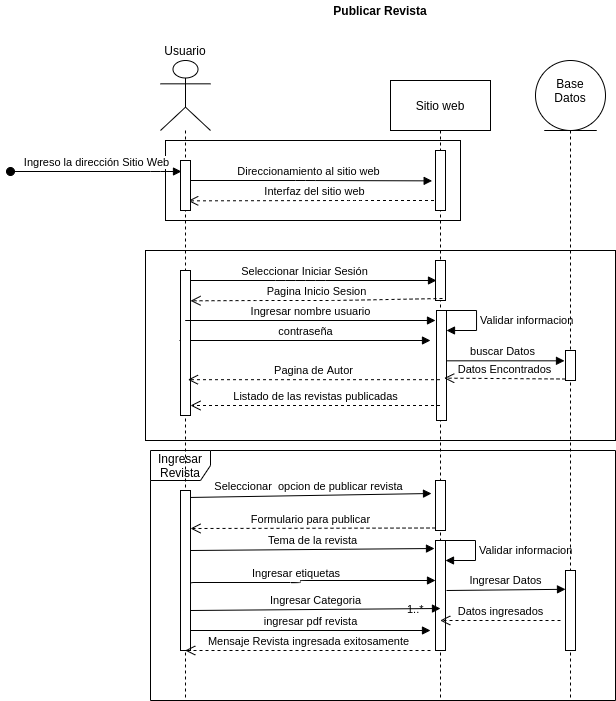

The diagram above was exported from draw.io. Its source (the exported page's mxGraphModel, read from the mxfile embedded in the PNG):
<mxGraphModel dx="1907" dy="624" grid="1" gridSize="10" guides="1" tooltips="1" connect="1" arrows="1" fold="1" page="1" pageScale="1" pageWidth="827" pageHeight="1169" math="0" shadow="0">
  <root>
    <mxCell id="kUuXjeeFopGGgut4ijV7-0" />
    <mxCell id="kUuXjeeFopGGgut4ijV7-1" parent="kUuXjeeFopGGgut4ijV7-0" />
    <mxCell id="kUuXjeeFopGGgut4ijV7-29" value="Ingresar Revista" style="shape=umlFrame;whiteSpace=wrap;html=1;" vertex="1" parent="kUuXjeeFopGGgut4ijV7-1">
      <mxGeometry x="-30" y="630" width="465" height="250" as="geometry" />
    </mxCell>
    <mxCell id="kUuXjeeFopGGgut4ijV7-41" value="Ingresar etiquetas" style="endArrow=block;endFill=1;html=1;edgeStyle=orthogonalEdgeStyle;align=left;verticalAlign=top;exitX=0.5;exitY=0.924;exitDx=0;exitDy=0;exitPerimeter=0;" edge="1" parent="kUuXjeeFopGGgut4ijV7-1" source="kUuXjeeFopGGgut4ijV7-30">
      <mxGeometry x="-0.2074" y="22" relative="1" as="geometry">
        <mxPoint x="15" y="760" as="sourcePoint" />
        <mxPoint x="255" y="760" as="targetPoint" />
        <Array as="points">
          <mxPoint x="4" y="818" />
          <mxPoint x="4" y="762" />
          <mxPoint x="120" y="762" />
          <mxPoint x="120" y="760" />
        </Array>
        <mxPoint as="offset" />
      </mxGeometry>
    </mxCell>
    <mxCell id="kUuXjeeFopGGgut4ijV7-42" value="1..*" style="edgeLabel;resizable=0;html=1;align=left;verticalAlign=bottom;" connectable="0" vertex="1" parent="kUuXjeeFopGGgut4ijV7-41">
      <mxGeometry x="-1" relative="1" as="geometry">
        <mxPoint x="220" y="-21" as="offset" />
      </mxGeometry>
    </mxCell>
    <mxCell id="kUuXjeeFopGGgut4ijV7-36" value="Seleccionar&amp;nbsp; opcion de publicar revista" style="html=1;verticalAlign=bottom;endArrow=block;exitX=0.5;exitY=0.044;exitDx=0;exitDy=0;exitPerimeter=0;entryX=-0.4;entryY=0.26;entryDx=0;entryDy=0;entryPerimeter=0;" edge="1" target="kUuXjeeFopGGgut4ijV7-35" parent="kUuXjeeFopGGgut4ijV7-1" source="kUuXjeeFopGGgut4ijV7-30">
      <mxGeometry relative="1" as="geometry">
        <mxPoint x="140" y="670" as="sourcePoint" />
        <mxPoint x="250" y="674" as="targetPoint" />
        <Array as="points" />
      </mxGeometry>
    </mxCell>
    <mxCell id="kUuXjeeFopGGgut4ijV7-2" value="&lt;b&gt;Publicar Revista&lt;/b&gt;" style="text;html=1;strokeColor=none;fillColor=none;align=center;verticalAlign=middle;whiteSpace=wrap;rounded=0;" vertex="1" parent="kUuXjeeFopGGgut4ijV7-1">
      <mxGeometry x="40" y="180" width="320" height="20" as="geometry" />
    </mxCell>
    <mxCell id="kUuXjeeFopGGgut4ijV7-3" value="" style="rounded=0;whiteSpace=wrap;html=1;" vertex="1" parent="kUuXjeeFopGGgut4ijV7-1">
      <mxGeometry x="-35" y="430" width="470" height="190" as="geometry" />
    </mxCell>
    <mxCell id="kUuXjeeFopGGgut4ijV7-4" value="" style="rounded=0;whiteSpace=wrap;html=1;" vertex="1" parent="kUuXjeeFopGGgut4ijV7-1">
      <mxGeometry x="-15" y="320" width="295" height="80" as="geometry" />
    </mxCell>
    <mxCell id="kUuXjeeFopGGgut4ijV7-5" value="contraseña" style="html=1;verticalAlign=bottom;endArrow=block;" edge="1" parent="kUuXjeeFopGGgut4ijV7-1">
      <mxGeometry width="80" relative="1" as="geometry">
        <mxPoint x="-1" y="520" as="sourcePoint" />
        <mxPoint x="250" y="520" as="targetPoint" />
      </mxGeometry>
    </mxCell>
    <mxCell id="kUuXjeeFopGGgut4ijV7-6" value="buscar Datos" style="html=1;verticalAlign=bottom;endArrow=block;entryX=-0.1;entryY=0.344;targetPerimeterSpacing=-1;entryDx=0;entryDy=0;entryPerimeter=0;" edge="1" parent="kUuXjeeFopGGgut4ijV7-1" target="kUuXjeeFopGGgut4ijV7-22" source="kUuXjeeFopGGgut4ijV7-14">
      <mxGeometry relative="1" as="geometry">
        <mxPoint x="199" y="540" as="sourcePoint" />
        <Array as="points" />
      </mxGeometry>
    </mxCell>
    <mxCell id="kUuXjeeFopGGgut4ijV7-7" value="Seleccionar Iniciar Sesión" style="html=1;verticalAlign=bottom;startArrow=oval;startFill=1;endArrow=block;startSize=8;targetPerimeterSpacing=-1;" edge="1" parent="kUuXjeeFopGGgut4ijV7-1" target="kUuXjeeFopGGgut4ijV7-19">
      <mxGeometry x="-0.0526" width="60" relative="1" as="geometry">
        <mxPoint x="5" y="460" as="sourcePoint" />
        <mxPoint x="195" y="477" as="targetPoint" />
        <Array as="points">
          <mxPoint x="105" y="460" />
          <mxPoint x="135" y="460" />
        </Array>
        <mxPoint as="offset" />
      </mxGeometry>
    </mxCell>
    <mxCell id="kUuXjeeFopGGgut4ijV7-8" value="Interfaz del sitio web" style="html=1;verticalAlign=bottom;endArrow=open;dashed=1;endSize=8;targetPerimeterSpacing=-1;entryX=0.767;entryY=0.807;entryDx=0;entryDy=0;entryPerimeter=0;" edge="1" parent="kUuXjeeFopGGgut4ijV7-1" source="kUuXjeeFopGGgut4ijV7-14" target="kUuXjeeFopGGgut4ijV7-11">
      <mxGeometry relative="1" as="geometry">
        <mxPoint x="195" y="430" as="sourcePoint" />
        <mxPoint x="115" y="430" as="targetPoint" />
        <Array as="points">
          <mxPoint x="175" y="380" />
        </Array>
      </mxGeometry>
    </mxCell>
    <mxCell id="kUuXjeeFopGGgut4ijV7-9" value="Direccionamiento al sitio web" style="html=1;verticalAlign=bottom;startArrow=oval;endArrow=block;startSize=8;targetPerimeterSpacing=-1;entryX=-0.333;entryY=0.506;entryDx=0;entryDy=0;entryPerimeter=0;" edge="1" parent="kUuXjeeFopGGgut4ijV7-1" source="kUuXjeeFopGGgut4ijV7-10" target="kUuXjeeFopGGgut4ijV7-16">
      <mxGeometry relative="1" as="geometry">
        <mxPoint x="135" y="400" as="sourcePoint" />
        <Array as="points">
          <mxPoint x="125" y="360" />
        </Array>
      </mxGeometry>
    </mxCell>
    <mxCell id="kUuXjeeFopGGgut4ijV7-10" value="" style="shape=umlLifeline;participant=umlActor;perimeter=lifelinePerimeter;whiteSpace=wrap;html=1;container=1;collapsible=0;recursiveResize=0;verticalAlign=top;spacingTop=36;outlineConnect=0;shadow=0;size=70;" vertex="1" parent="kUuXjeeFopGGgut4ijV7-1">
      <mxGeometry x="-20" y="240" width="50" height="640" as="geometry" />
    </mxCell>
    <mxCell id="kUuXjeeFopGGgut4ijV7-11" value="" style="html=1;points=[];perimeter=orthogonalPerimeter;shadow=0;" vertex="1" parent="kUuXjeeFopGGgut4ijV7-10">
      <mxGeometry x="20" y="100" width="10" height="50" as="geometry" />
    </mxCell>
    <mxCell id="kUuXjeeFopGGgut4ijV7-12" value="Ingreso la dirección Sitio Web" style="html=1;verticalAlign=bottom;startArrow=oval;endArrow=block;startSize=8;targetPerimeterSpacing=-1;" edge="1" parent="kUuXjeeFopGGgut4ijV7-10" target="kUuXjeeFopGGgut4ijV7-11">
      <mxGeometry relative="1" as="geometry">
        <mxPoint x="-150" y="111" as="sourcePoint" />
        <Array as="points">
          <mxPoint y="111" />
        </Array>
      </mxGeometry>
    </mxCell>
    <mxCell id="kUuXjeeFopGGgut4ijV7-13" value="" style="html=1;points=[];perimeter=orthogonalPerimeter;shadow=0;" vertex="1" parent="kUuXjeeFopGGgut4ijV7-10">
      <mxGeometry x="20" y="210" width="10" height="145" as="geometry" />
    </mxCell>
    <mxCell id="kUuXjeeFopGGgut4ijV7-40" value="Tema de la revista" style="html=1;verticalAlign=bottom;endArrow=block;" edge="1" parent="kUuXjeeFopGGgut4ijV7-10">
      <mxGeometry width="80" relative="1" as="geometry">
        <mxPoint x="30" y="490" as="sourcePoint" />
        <mxPoint x="274" y="488" as="targetPoint" />
      </mxGeometry>
    </mxCell>
    <mxCell id="kUuXjeeFopGGgut4ijV7-50" value="ingresar pdf revista" style="html=1;verticalAlign=bottom;endArrow=block;" edge="1" parent="kUuXjeeFopGGgut4ijV7-10">
      <mxGeometry width="80" relative="1" as="geometry">
        <mxPoint x="30" y="570" as="sourcePoint" />
        <mxPoint x="270" y="570" as="targetPoint" />
      </mxGeometry>
    </mxCell>
    <mxCell id="kUuXjeeFopGGgut4ijV7-14" value="Sitio web" style="shape=umlLifeline;perimeter=lifelinePerimeter;whiteSpace=wrap;html=1;container=1;collapsible=0;recursiveResize=0;outlineConnect=0;shadow=0;size=50;" vertex="1" parent="kUuXjeeFopGGgut4ijV7-1">
      <mxGeometry x="210" y="260" width="100" height="620" as="geometry" />
    </mxCell>
    <mxCell id="kUuXjeeFopGGgut4ijV7-15" value="Ingresar nombre usuario" style="html=1;verticalAlign=bottom;endArrow=block;" edge="1" parent="kUuXjeeFopGGgut4ijV7-14" source="kUuXjeeFopGGgut4ijV7-10">
      <mxGeometry width="80" relative="1" as="geometry">
        <mxPoint x="-144" y="240" as="sourcePoint" />
        <mxPoint x="45" y="240" as="targetPoint" />
      </mxGeometry>
    </mxCell>
    <mxCell id="kUuXjeeFopGGgut4ijV7-16" value="" style="html=1;points=[];perimeter=orthogonalPerimeter;shadow=0;" vertex="1" parent="kUuXjeeFopGGgut4ijV7-14">
      <mxGeometry x="45" y="70" width="10" height="60" as="geometry" />
    </mxCell>
    <mxCell id="kUuXjeeFopGGgut4ijV7-17" value="" style="html=1;points=[];perimeter=orthogonalPerimeter;shadow=0;" vertex="1" parent="kUuXjeeFopGGgut4ijV7-14">
      <mxGeometry x="46" y="230" width="10" height="110" as="geometry" />
    </mxCell>
    <mxCell id="kUuXjeeFopGGgut4ijV7-18" value="Validar informacion" style="edgeStyle=orthogonalEdgeStyle;html=1;align=left;spacingLeft=2;endArrow=block;rounded=0;targetPerimeterSpacing=-1;" edge="1" parent="kUuXjeeFopGGgut4ijV7-14">
      <mxGeometry relative="1" as="geometry">
        <mxPoint x="56" y="230" as="sourcePoint" />
        <Array as="points">
          <mxPoint x="86" y="230" />
          <mxPoint x="86" y="250" />
        </Array>
        <mxPoint x="56" y="250" as="targetPoint" />
      </mxGeometry>
    </mxCell>
    <mxCell id="kUuXjeeFopGGgut4ijV7-19" value="" style="html=1;points=[];perimeter=orthogonalPerimeter;" vertex="1" parent="kUuXjeeFopGGgut4ijV7-14">
      <mxGeometry x="45" y="180" width="10" height="40" as="geometry" />
    </mxCell>
    <mxCell id="kUuXjeeFopGGgut4ijV7-39" value="" style="html=1;points=[];perimeter=orthogonalPerimeter;" vertex="1" parent="kUuXjeeFopGGgut4ijV7-14">
      <mxGeometry x="45" y="460" width="10" height="110" as="geometry" />
    </mxCell>
    <mxCell id="kUuXjeeFopGGgut4ijV7-47" value="Validar informacion" style="edgeStyle=orthogonalEdgeStyle;html=1;align=left;spacingLeft=2;endArrow=block;rounded=0;targetPerimeterSpacing=-1;" edge="1" parent="kUuXjeeFopGGgut4ijV7-14">
      <mxGeometry relative="1" as="geometry">
        <mxPoint x="55" y="460" as="sourcePoint" />
        <Array as="points">
          <mxPoint x="85" y="460" />
          <mxPoint x="85" y="480" />
        </Array>
        <mxPoint x="55" y="480" as="targetPoint" />
      </mxGeometry>
    </mxCell>
    <mxCell id="kUuXjeeFopGGgut4ijV7-48" value="Ingresar Datos" style="html=1;verticalAlign=bottom;endArrow=block;entryX=0;entryY=0.235;entryDx=0;entryDy=0;entryPerimeter=0;" edge="1" parent="kUuXjeeFopGGgut4ijV7-14" target="kUuXjeeFopGGgut4ijV7-45">
      <mxGeometry width="80" relative="1" as="geometry">
        <mxPoint x="56" y="510" as="sourcePoint" />
        <mxPoint x="136" y="510" as="targetPoint" />
      </mxGeometry>
    </mxCell>
    <mxCell id="kUuXjeeFopGGgut4ijV7-49" value="Datos ingresados" style="html=1;verticalAlign=bottom;endArrow=open;dashed=1;endSize=8;" edge="1" parent="kUuXjeeFopGGgut4ijV7-14" target="kUuXjeeFopGGgut4ijV7-14">
      <mxGeometry relative="1" as="geometry">
        <mxPoint x="170" y="540" as="sourcePoint" />
        <mxPoint x="90" y="540" as="targetPoint" />
      </mxGeometry>
    </mxCell>
    <mxCell id="kUuXjeeFopGGgut4ijV7-20" value="" style="shape=umlLifeline;participant=umlEntity;perimeter=lifelinePerimeter;whiteSpace=wrap;html=1;container=1;collapsible=0;recursiveResize=0;verticalAlign=top;spacingTop=36;outlineConnect=0;shadow=0;size=70;" vertex="1" parent="kUuXjeeFopGGgut4ijV7-1">
      <mxGeometry x="355" y="240" width="70" height="640" as="geometry" />
    </mxCell>
    <mxCell id="kUuXjeeFopGGgut4ijV7-21" value="Base&lt;br&gt;Datos" style="text;html=1;strokeColor=none;fillColor=none;align=center;verticalAlign=middle;whiteSpace=wrap;rounded=0;shadow=0;" vertex="1" parent="kUuXjeeFopGGgut4ijV7-20">
      <mxGeometry x="15" width="40" height="60" as="geometry" />
    </mxCell>
    <mxCell id="kUuXjeeFopGGgut4ijV7-22" value="" style="html=1;points=[];perimeter=orthogonalPerimeter;shadow=0;" vertex="1" parent="kUuXjeeFopGGgut4ijV7-20">
      <mxGeometry x="30" y="290" width="10" height="30" as="geometry" />
    </mxCell>
    <mxCell id="kUuXjeeFopGGgut4ijV7-45" value="" style="html=1;points=[];perimeter=orthogonalPerimeter;" vertex="1" parent="kUuXjeeFopGGgut4ijV7-20">
      <mxGeometry x="30" y="510" width="10" height="80" as="geometry" />
    </mxCell>
    <mxCell id="kUuXjeeFopGGgut4ijV7-23" value="Usuario" style="text;html=1;strokeColor=none;fillColor=none;align=center;verticalAlign=middle;whiteSpace=wrap;rounded=0;shadow=0;" vertex="1" parent="kUuXjeeFopGGgut4ijV7-1">
      <mxGeometry x="-15" y="220" width="40" height="20" as="geometry" />
    </mxCell>
    <mxCell id="kUuXjeeFopGGgut4ijV7-24" value="Pagina Inicio Sesion" style="html=1;verticalAlign=bottom;endArrow=open;dashed=1;endSize=8;entryX=1;entryY=0.209;entryDx=0;entryDy=0;entryPerimeter=0;exitX=0.7;exitY=0.95;exitDx=0;exitDy=0;exitPerimeter=0;" edge="1" parent="kUuXjeeFopGGgut4ijV7-1" target="kUuXjeeFopGGgut4ijV7-13" source="kUuXjeeFopGGgut4ijV7-19">
      <mxGeometry relative="1" as="geometry">
        <mxPoint x="193" y="480" as="sourcePoint" />
        <mxPoint x="5" y="500" as="targetPoint" />
        <Array as="points">
          <mxPoint x="155" y="480" />
          <mxPoint x="85" y="480" />
        </Array>
      </mxGeometry>
    </mxCell>
    <mxCell id="kUuXjeeFopGGgut4ijV7-25" value="Pagina de Autor" style="html=1;verticalAlign=bottom;endArrow=open;dashed=1;endSize=8;entryX=0.74;entryY=0.753;entryDx=0;entryDy=0;entryPerimeter=0;" edge="1" parent="kUuXjeeFopGGgut4ijV7-1" target="kUuXjeeFopGGgut4ijV7-13" source="kUuXjeeFopGGgut4ijV7-14">
      <mxGeometry relative="1" as="geometry">
        <mxPoint x="195" y="560" as="sourcePoint" />
        <mxPoint x="15" y="570" as="targetPoint" />
        <Array as="points" />
      </mxGeometry>
    </mxCell>
    <mxCell id="kUuXjeeFopGGgut4ijV7-26" value="Listado de las revistas publicadas" style="html=1;verticalAlign=bottom;endArrow=open;dashed=1;endSize=8;" edge="1" parent="kUuXjeeFopGGgut4ijV7-1" source="kUuXjeeFopGGgut4ijV7-14">
      <mxGeometry relative="1" as="geometry">
        <mxPoint x="90" y="585" as="sourcePoint" />
        <mxPoint x="10" y="585" as="targetPoint" />
      </mxGeometry>
    </mxCell>
    <mxCell id="kUuXjeeFopGGgut4ijV7-27" value="Datos Encontrados" style="html=1;verticalAlign=bottom;endArrow=open;dashed=1;endSize=8;exitX=0;exitY=0.95;targetPerimeterSpacing=-1;entryX=0.767;entryY=0.615;entryDx=0;entryDy=0;entryPerimeter=0;" edge="1" parent="kUuXjeeFopGGgut4ijV7-1" source="kUuXjeeFopGGgut4ijV7-22" target="kUuXjeeFopGGgut4ijV7-17">
      <mxGeometry relative="1" as="geometry">
        <mxPoint x="203" y="599" as="targetPoint" />
        <Array as="points" />
      </mxGeometry>
    </mxCell>
    <mxCell id="kUuXjeeFopGGgut4ijV7-30" value="" style="html=1;points=[];perimeter=orthogonalPerimeter;" vertex="1" parent="kUuXjeeFopGGgut4ijV7-1">
      <mxGeometry y="670" width="10" height="160" as="geometry" />
    </mxCell>
    <mxCell id="kUuXjeeFopGGgut4ijV7-35" value="" style="html=1;points=[];perimeter=orthogonalPerimeter;" vertex="1" parent="kUuXjeeFopGGgut4ijV7-1">
      <mxGeometry x="255" y="660" width="10" height="50" as="geometry" />
    </mxCell>
    <mxCell id="kUuXjeeFopGGgut4ijV7-37" value="Formulario para publicar&amp;nbsp;&amp;nbsp;" style="html=1;verticalAlign=bottom;endArrow=open;dashed=1;endSize=8;exitX=0;exitY=0.95;" edge="1" source="kUuXjeeFopGGgut4ijV7-35" parent="kUuXjeeFopGGgut4ijV7-1">
      <mxGeometry relative="1" as="geometry">
        <mxPoint x="10" y="708" as="targetPoint" />
        <Array as="points" />
      </mxGeometry>
    </mxCell>
    <mxCell id="kUuXjeeFopGGgut4ijV7-44" value="Ingresar Categoria" style="html=1;verticalAlign=bottom;endArrow=block;" edge="1" parent="kUuXjeeFopGGgut4ijV7-1">
      <mxGeometry width="80" relative="1" as="geometry">
        <mxPoint x="10" y="790" as="sourcePoint" />
        <mxPoint x="260" y="788" as="targetPoint" />
      </mxGeometry>
    </mxCell>
    <mxCell id="kUuXjeeFopGGgut4ijV7-51" value="Mensaje Revista ingresada exitosamente" style="html=1;verticalAlign=bottom;endArrow=open;dashed=1;endSize=8;" edge="1" parent="kUuXjeeFopGGgut4ijV7-1" target="kUuXjeeFopGGgut4ijV7-10">
      <mxGeometry relative="1" as="geometry">
        <mxPoint x="250" y="830" as="sourcePoint" />
        <mxPoint x="170" y="830" as="targetPoint" />
      </mxGeometry>
    </mxCell>
  </root>
</mxGraphModel>